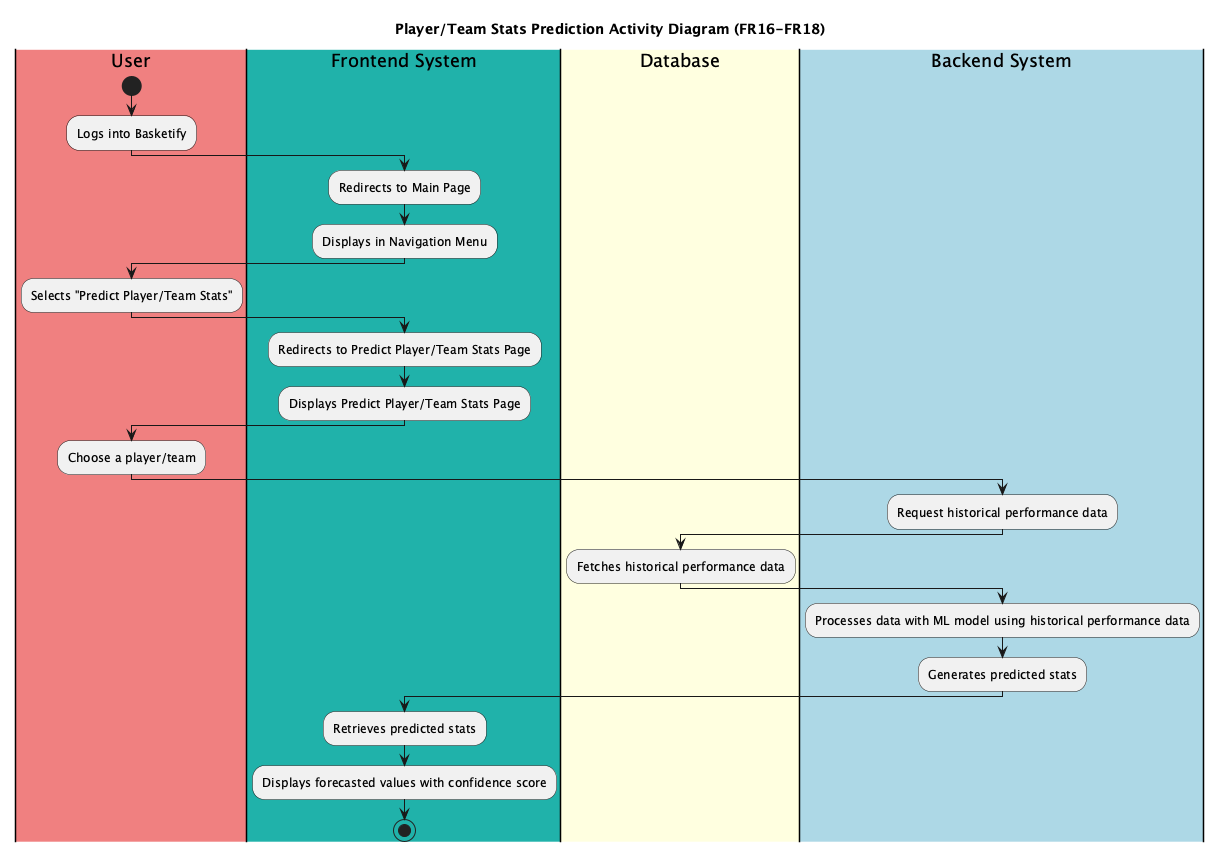

The diagram above was rendered by PlantUML. Its source (embedded in the PNG):
@startuml MachineLearningPredictions
title Player/Team Stats Prediction Activity Diagram (FR16-FR18)
|#LightCoral|User|
|#LightSeaGreen|Frontend System|
|#LightYellow|Database|
|#LightBlue|Backend System|

|User|
start
:Logs into Basketify;
|Frontend System|
:Redirects to Main Page;
:Displays in Navigation Menu;
|User|
:Selects "Predict Player/Team Stats";
|Frontend System|
:Redirects to Predict Player/Team Stats Page;
:Displays Predict Player/Team Stats Page;
|User|
:Choose a player/team;
|Backend System|
:Request historical performance data;
|Database|
:Fetches historical performance data;
|Backend System|
:Processes data with ML model using historical performance data;

|Backend System|
:Generates predicted stats;
|Frontend System|
:Retrieves predicted stats;
:Displays forecasted values with confidence score;
stop
@enduml